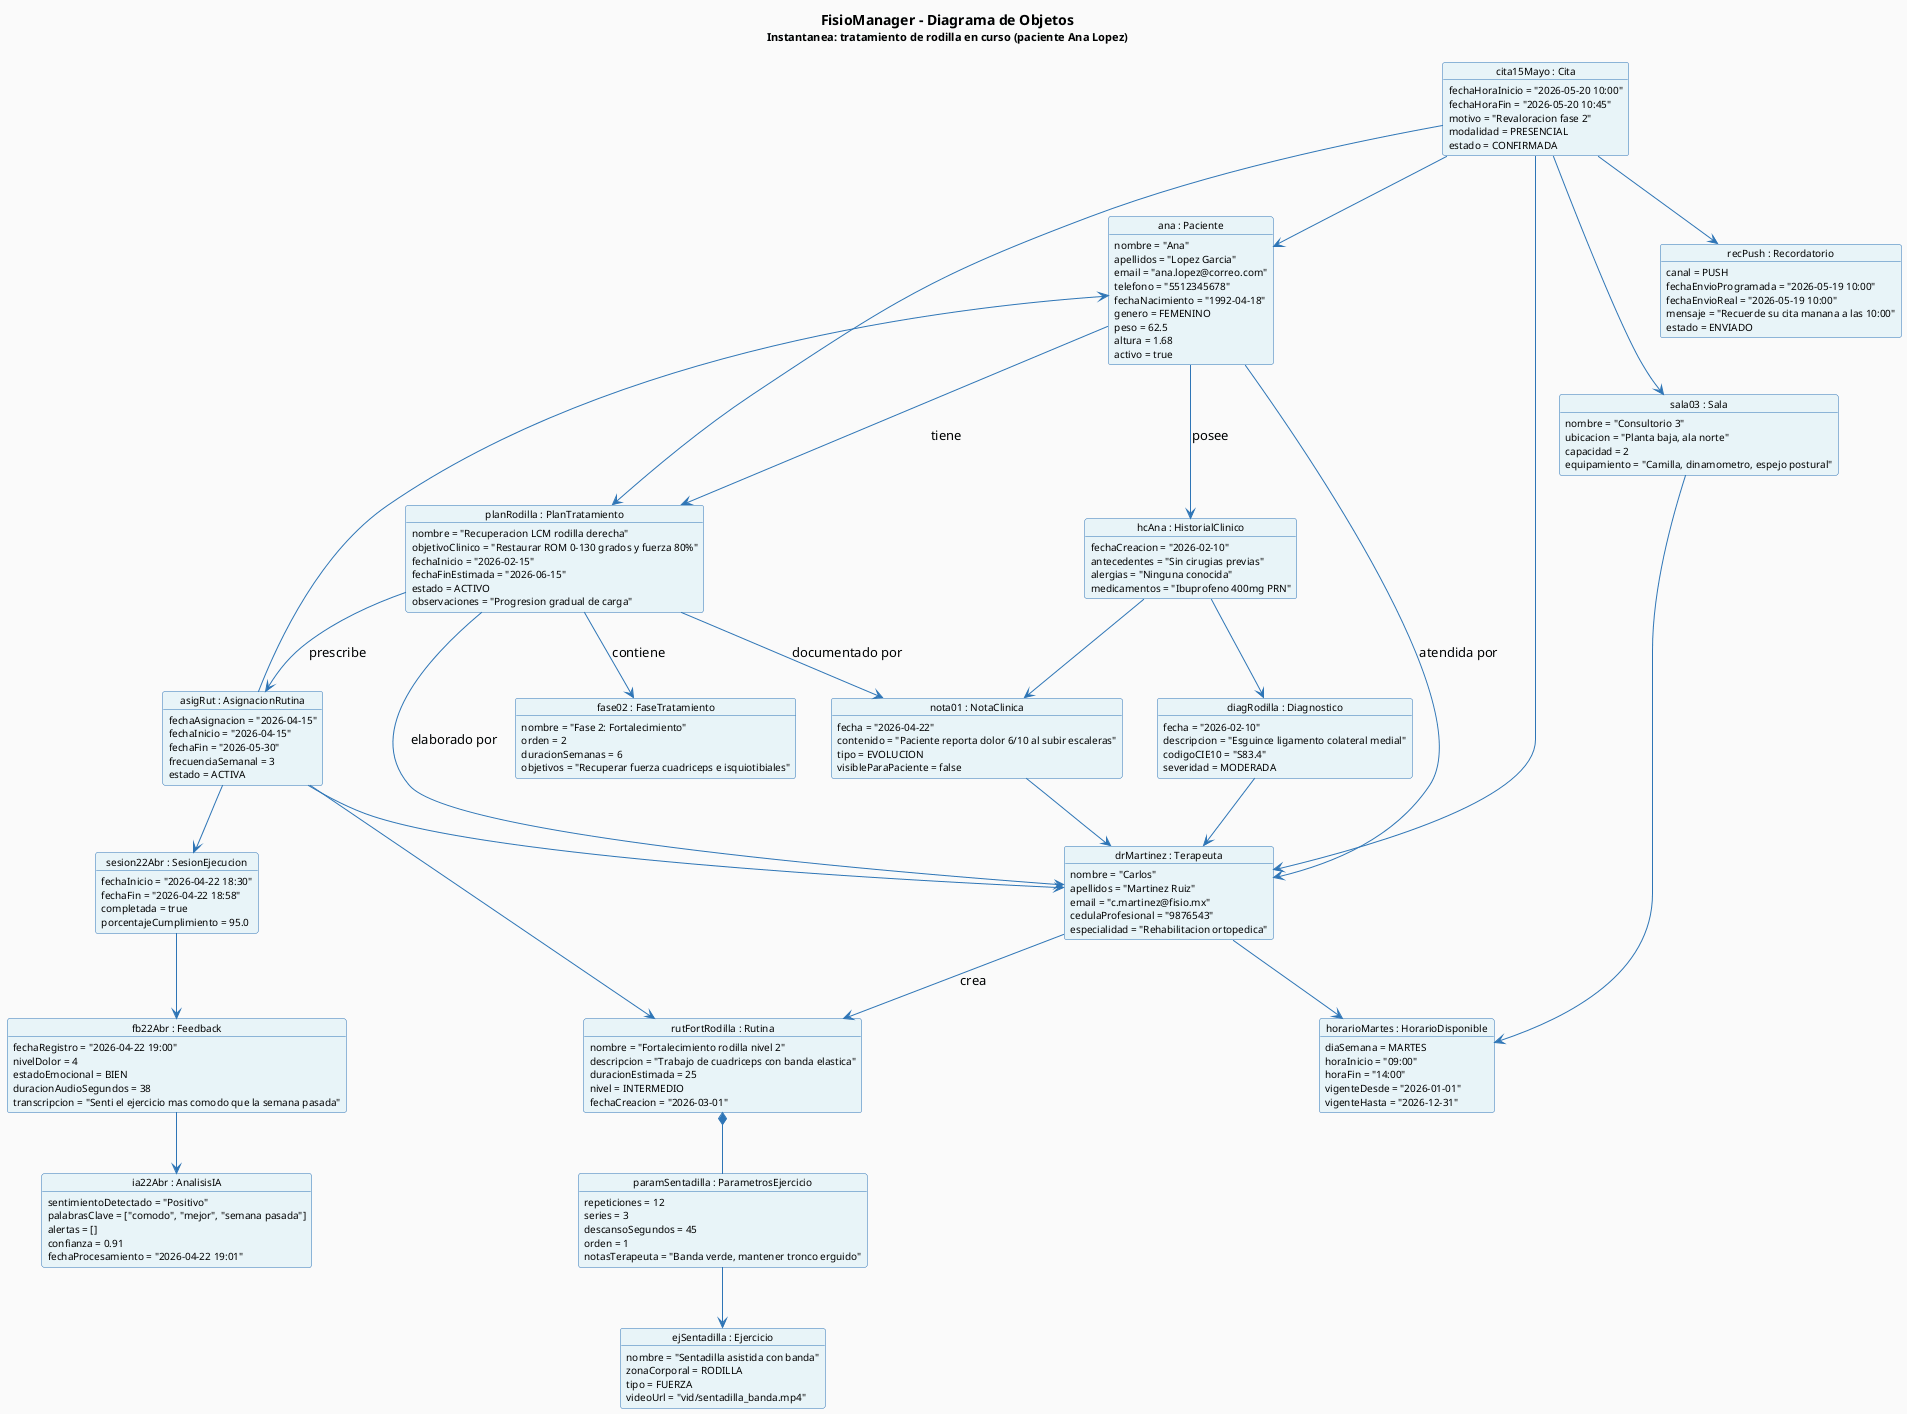

The diagram above was rendered by PlantUML. Its source (embedded in the PNG):
@startuml FisioManager_DiagramaObjetos

' FisioManager - Diagrama de Objetos
' Instantanea del sistema: instancias concretas de las clases conceptuales
' Escenario: paciente Ana en tratamiento de rodilla, con cita proxima,
' (recordatorio enviado por push, coherente con los canales del sistema)
' plan de tratamiento activo y una sesion con feedback ya analizado.

skinparam backgroundColor #FAFAFA
skinparam objectBackgroundColor #E8F4F8
skinparam objectBorderColor #2E75B6
skinparam objectArrowColor #2E75B6
skinparam objectFontName Arial
skinparam objectFontSize 11
skinparam objectAttributeFontSize 10

title <b>FisioManager - Diagrama de Objetos</b>\n<size:11>Instantanea: tratamiento de rodilla en curso (paciente Ana Lopez)</size>

' ============================================================
' Usuarios
' ============================================================

object "ana : Paciente" as ana {
    nombre = "Ana"
    apellidos = "Lopez Garcia"
    email = "ana.lopez@correo.com"
    telefono = "5512345678"
    fechaNacimiento = "1992-04-18"
    genero = FEMENINO
    peso = 62.5
    altura = 1.68
    activo = true
}

object "drMartinez : Terapeuta" as ter {
    nombre = "Carlos"
    apellidos = "Martinez Ruiz"
    email = "c.martinez@fisio.mx"
    cedulaProfesional = "9876543"
    especialidad = "Rehabilitacion ortopedica"
}

' ============================================================
' Clinico
' ============================================================

object "hcAna : HistorialClinico" as hc {
    fechaCreacion = "2026-02-10"
    antecedentes = "Sin cirugias previas"
    alergias = "Ninguna conocida"
    medicamentos = "Ibuprofeno 400mg PRN"
}

object "diagRodilla : Diagnostico" as diag {
    fecha = "2026-02-10"
    descripcion = "Esguince ligamento colateral medial"
    codigoCIE10 = "S83.4"
    severidad = MODERADA
}

object "nota01 : NotaClinica" as nota1 {
    fecha = "2026-04-22"
    contenido = "Paciente reporta dolor 6/10 al subir escaleras"
    tipo = EVOLUCION
    visibleParaPaciente = false
}

object "planRodilla : PlanTratamiento" as plan {
    nombre = "Recuperacion LCM rodilla derecha"
    objetivoClinico = "Restaurar ROM 0-130 grados y fuerza 80%"
    fechaInicio = "2026-02-15"
    fechaFinEstimada = "2026-06-15"
    estado = ACTIVO
    observaciones = "Progresion gradual de carga"
}

object "fase02 : FaseTratamiento" as fase {
    nombre = "Fase 2: Fortalecimiento"
    orden = 2
    duracionSemanas = 6
    objetivos = "Recuperar fuerza cuadriceps e isquiotibiales"
}

' ============================================================
' Agenda
' ============================================================

object "cita15Mayo : Cita" as cita {
    fechaHoraInicio = "2026-05-20 10:00"
    fechaHoraFin = "2026-05-20 10:45"
    motivo = "Revaloracion fase 2"
    modalidad = PRESENCIAL
    estado = CONFIRMADA
}

object "sala03 : Sala" as sala {
    nombre = "Consultorio 3"
    ubicacion = "Planta baja, ala norte"
    capacidad = 2
    equipamiento = "Camilla, dinamometro, espejo postural"
}

object "horarioMartes : HorarioDisponible" as horario {
    diaSemana = MARTES
    horaInicio = "09:00"
    horaFin = "14:00"
    vigenteDesde = "2026-01-01"
    vigenteHasta = "2026-12-31"
}

object "recPush : Recordatorio" as rec {
    canal = PUSH
    fechaEnvioProgramada = "2026-05-19 10:00"
    fechaEnvioReal = "2026-05-19 10:00"
    mensaje = "Recuerde su cita manana a las 10:00"
    estado = ENVIADO
}

' ============================================================
' Rutinas
' ============================================================

object "rutFortRodilla : Rutina" as rut {
    nombre = "Fortalecimiento rodilla nivel 2"
    descripcion = "Trabajo de cuadriceps con banda elastica"
    duracionEstimada = 25
    nivel = INTERMEDIO
    fechaCreacion = "2026-03-01"
}

object "ejSentadilla : Ejercicio" as ej {
    nombre = "Sentadilla asistida con banda"
    zonaCorporal = RODILLA
    tipo = FUERZA
    videoUrl = "vid/sentadilla_banda.mp4"
}

object "paramSentadilla : ParametrosEjercicio" as param {
    repeticiones = 12
    series = 3
    descansoSegundos = 45
    orden = 1
    notasTerapeuta = "Banda verde, mantener tronco erguido"
}

object "asigRut : AsignacionRutina" as asig {
    fechaAsignacion = "2026-04-15"
    fechaInicio = "2026-04-15"
    fechaFin = "2026-05-30"
    frecuenciaSemanal = 3
    estado = ACTIVA
}

' ============================================================
' Seguimiento
' ============================================================

object "sesion22Abr : SesionEjecucion" as ses {
    fechaInicio = "2026-04-22 18:30"
    fechaFin = "2026-04-22 18:58"
    completada = true
    porcentajeCumplimiento = 95.0
}

object "fb22Abr : Feedback" as fb {
    fechaRegistro = "2026-04-22 19:00"
    nivelDolor = 4
    estadoEmocional = BIEN
    duracionAudioSegundos = 38
    transcripcion = "Senti el ejercicio mas comodo que la semana pasada"
}

object "ia22Abr : AnalisisIA" as ia {
    sentimientoDetectado = "Positivo"
    palabrasClave = ["comodo", "mejor", "semana pasada"]
    alertas = []
    confianza = 0.91
    fechaProcesamiento = "2026-04-22 19:01"
}

' ============================================================
' Enlaces (links de instancias)
' ============================================================

ana --> ter : atendida por
ana --> hc : posee
hc --> diag
hc --> nota1
diag --> ter
nota1 --> ter

ana --> plan : tiene
plan --> ter : elaborado por
plan --> fase : contiene
plan --> nota1 : documentado por
plan --> asig : prescribe

cita --> ana
cita --> ter
cita --> sala
cita --> rec
cita --> plan
ter --> horario
sala --> horario

ter --> rut : crea
rut *-- param
param --> ej

asig --> rut
asig --> ana
asig --> ter
asig --> ses
ses --> fb
fb --> ia

@enduml